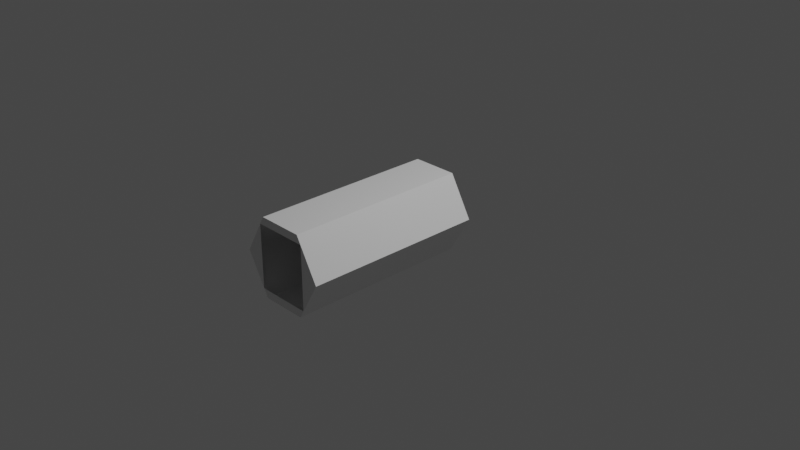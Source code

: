 # Source: KD-ST3002-IVA.blend  (saved by Blender 3.1.7; exported with 4.5.12 LTS)
import bpy
from mathutils import Matrix  # noqa: F401  (used for matrix-valued properties, if any)

bpy.ops.wm.read_factory_settings(use_empty=True)
scene = bpy.context.scene
scene.name = 'Scene'

# ---- collections
col_collection = bpy.data.collections.new('Collection'); scene.collection.children.link(col_collection)

# ---- world
world_world = bpy.data.worlds.new('World'); scene.world = world_world
world_world.use_nodes = True; world_world.node_tree.nodes.clear()
_N = world_world.node_tree.nodes; _L = world_world.node_tree.links
n0 = _N.new('ShaderNodeOutputWorld'); n0.name = 'World Output'; n0.location = (300, 300)
n1 = _N.new('ShaderNodeBackground'); n1.name = 'Background'; n1.location = (10, 300)
n1.inputs[0].default_value = (0.05088, 0.05088, 0.05088, 1.0)
_L.new(n1.outputs[0], n0.inputs[0])
n0.is_active_output = True
world_world.color = (0.05088, 0.05088, 0.05088)
world_world.use_sun_shadow = False
world_world.sun_shadow_jitter_overblur = 0.0

# ---- cameras
cam_camera = bpy.data.cameras.new('Camera')
cam_camera.clip_end = 100.0
cam_camera.ortho_scale = 7.314

# ---- lights
light_light = bpy.data.lights.new('Light', 'POINT')
light_light.transmission_factor = 0.0
light_light.energy = 1000.0
light_light.shadow_soft_size = 0.1
light_light.shadow_maximum_resolution = 0.006
light_light.use_absolute_resolution = True

# ---- meshes
me_shellcollider_collider = bpy.data.meshes.new('shellCollider.collider')
me_shellcollider_collider.from_pydata([(0.25, 0.433, 1.5), (-0.25, 0.433, 1.5), (-0.25, 0.433, -0.5), (0.25, 0.433, -0.5), (-0.3, 0.3464, -0.5), (-0.5, 6.718e-08, 1.5), (-0.5, -6.718e-08, -0.5), (-0.3, 0.3464, 1.5), (-0.25, -0.433, -0.5), (-0.3, -0.3464, -0.5), (-0.25, -0.433, 1.5), (-0.3, -0.3464, 1.5), (0.25, -0.433, -0.5), (0.25, -0.433, 1.5), (0.3, -0.3464, -0.5), (0.5, 6.718e-08, 1.5), (0.5, -1.067e-06, -0.5), (0.3, -0.3464, 1.5), (0.3, 0.3464, -0.5), (0.3, 0.3464, 1.5)], [], [(0, 1, 2), (0, 2, 3), (1, 4, 2), (6, 7, 5), (7, 4, 1), (4, 7, 6), (9, 10, 8), (5, 9, 6), (9, 11, 10), (11, 9, 5), (8, 13, 12), (10, 13, 8), (13, 14, 12), (16, 17, 15), (17, 14, 13), (14, 17, 16), (0, 3, 18), (15, 18, 16), (0, 18, 19), (19, 18, 15), (1, 19, 7), (0, 19, 1), (3, 4, 18), (2, 4, 3), (7, 11, 5), (17, 10, 11), (13, 10, 17), (18, 14, 16), (14, 8, 12), (9, 8, 14), (19, 15, 17), (4, 6, 9)])
me_shellcollider_collider.use_remesh_fix_poles = True
me_shellcollider_collider.use_remesh_preserve_attributes = False
me_shellcollider_collider.update()

# ---- objects
ob_light = bpy.data.objects.new('Light', light_light)
ob_camera = bpy.data.objects.new('Camera', cam_camera)
ob_freeiva = bpy.data.objects.new('FreeIva', None)
ob_shellcollider = bpy.data.objects.new('shellCollider', me_shellcollider_collider)

# ---- transforms, parenting, visibility, modifiers, constraints
ob_light.location = (4.076, 1.005, 5.904)
ob_light.rotation_euler = (0.6503, 0.05522, 1.866)
ob_light.lock_rotations_4d = False
ob_light.empty_display_type = 'ARROWS'
ob_light.color = (0.0, 0.0, 0.0, 0.0)
ob_light.lineart.crease_threshold = 0.0
ob_camera.location = (7.359, -6.926, 4.958)
ob_camera.rotation_euler = (1.109, 0.0, 0.8149)
ob_camera.lock_rotations_4d = False
ob_camera.empty_display_type = 'ARROWS'
ob_camera.color = (0.0, 0.0, 0.0, 0.0)
ob_camera.display_type = 'WIRE'
ob_camera.lineart.crease_threshold = 0.0
ob_freeiva.location = (0.0, 0.0, 0.0)
ob_freeiva.rotation_mode = 'QUATERNION'
ob_freeiva.rotation_quaternion = (1.0, 0.0, 0.0, 0.0)
ob_shellcollider.parent = ob_freeiva
ob_shellcollider.location = (0.0, 0.0, 0.0)
ob_shellcollider.rotation_mode = 'QUATERNION'
ob_shellcollider.rotation_quaternion = (0.7071, 0.7071, 0.0, 0.0)
ob_shellcollider.scale = (1.0, 1.0, 1.0)

# ---- collection membership
col_collection.objects.link(ob_light)
col_collection.objects.link(ob_camera)
col_collection.objects.link(ob_freeiva)
col_collection.objects.link(ob_shellcollider)

# ---- scene / render settings (as saved in the file)
scene.camera = ob_camera
scene.frame_start = 1; scene.frame_end = 250; scene.frame_set(1)
scene.render.engine = 'BLENDER_EEVEE_NEXT'
scene.cycles.sampling_pattern = 'TABULATED_SOBOL'
scene.cycles.use_light_tree = False
scene.view_settings.view_transform = 'Filmic'
bpy.context.view_layer.update()
